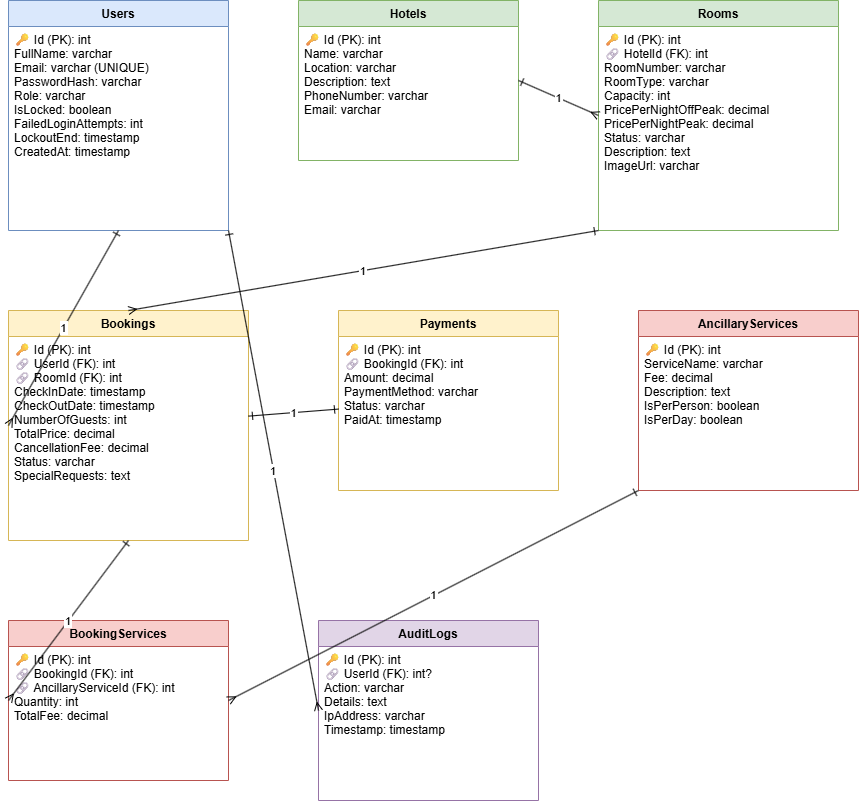

The diagram above was exported from draw.io. Its source (the exported page's mxGraphModel, read from the mxfile embedded in the PNG):
<mxGraphModel dx="1716" dy="890" grid="1" gridSize="10" guides="1" tooltips="1" connect="1" arrows="1" fold="1" page="1" pageScale="1" pageWidth="827" pageHeight="1169" math="0" shadow="0">
  <root>
    <mxCell id="0" />
    <mxCell id="1" parent="0" />
    <mxCell id="2" parent="1" style="swimlane;fontStyle=1;align=center;startSize=26;fillColor=#dae8fc;strokeColor=#6c8ebf;" value="Users" vertex="1">
      <mxGeometry height="230" width="220" x="30" y="30" as="geometry" />
    </mxCell>
    <mxCell id="3" parent="2" style="text;strokeColor=none;fillColor=none;align=left;verticalAlign=top;spacingLeft=4;" value="🔑 Id (PK): int&#10;FullName: varchar&#10;Email: varchar (UNIQUE)&#10;PasswordHash: varchar&#10;Role: varchar&#10;IsLocked: boolean&#10;FailedLoginAttempts: int&#10;LockoutEnd: timestamp&#10;CreatedAt: timestamp" vertex="1">
      <mxGeometry height="204" width="220" y="26" as="geometry" />
    </mxCell>
    <mxCell id="10" parent="1" style="swimlane;fontStyle=1;align=center;startSize=26;fillColor=#d5e8d4;strokeColor=#82b366;" value="Hotels" vertex="1">
      <mxGeometry height="160" width="220" x="320" y="30" as="geometry" />
    </mxCell>
    <mxCell id="11" parent="10" style="text;strokeColor=none;fillColor=none;align=left;verticalAlign=top;spacingLeft=4;" value="🔑 Id (PK): int&#10;Name: varchar&#10;Location: varchar&#10;Description: text&#10;PhoneNumber: varchar&#10;Email: varchar" vertex="1">
      <mxGeometry height="134" width="220" y="26" as="geometry" />
    </mxCell>
    <mxCell id="20" parent="1" style="swimlane;fontStyle=1;align=center;startSize=26;fillColor=#d5e8d4;strokeColor=#82b366;" value="Rooms" vertex="1">
      <mxGeometry height="230" width="240" x="620" y="30" as="geometry" />
    </mxCell>
    <mxCell id="21" parent="20" style="text;strokeColor=none;fillColor=none;align=left;verticalAlign=top;spacingLeft=4;" value="🔑 Id (PK): int&#10;🔗 HotelId (FK): int&#10;RoomNumber: varchar&#10;RoomType: varchar&#10;Capacity: int&#10;PricePerNightOffPeak: decimal&#10;PricePerNightPeak: decimal&#10;Status: varchar&#10;Description: text&#10;ImageUrl: varchar" vertex="1">
      <mxGeometry height="204" width="240" y="26" as="geometry" />
    </mxCell>
    <mxCell id="30" parent="1" style="swimlane;fontStyle=1;align=center;startSize=26;fillColor=#fff2cc;strokeColor=#d6b656;" value="Bookings" vertex="1">
      <mxGeometry height="230" width="240" x="30" y="340" as="geometry" />
    </mxCell>
    <mxCell id="31" parent="30" style="text;strokeColor=none;fillColor=none;align=left;verticalAlign=top;spacingLeft=4;" value="🔑 Id (PK): int&#10;🔗 UserId (FK): int&#10;🔗 RoomId (FK): int&#10;CheckInDate: timestamp&#10;CheckOutDate: timestamp&#10;NumberOfGuests: int&#10;TotalPrice: decimal&#10;CancellationFee: decimal&#10;Status: varchar&#10;SpecialRequests: text" vertex="1">
      <mxGeometry height="204" width="240" y="26" as="geometry" />
    </mxCell>
    <mxCell id="40" parent="1" style="swimlane;fontStyle=1;align=center;startSize=26;fillColor=#fff2cc;strokeColor=#d6b656;" value="Payments" vertex="1">
      <mxGeometry height="180" width="220" x="360" y="340" as="geometry" />
    </mxCell>
    <mxCell id="41" parent="40" style="text;strokeColor=none;fillColor=none;align=left;verticalAlign=top;spacingLeft=4;" value="🔑 Id (PK): int&#10;🔗 BookingId (FK): int&#10;Amount: decimal&#10;PaymentMethod: varchar&#10;Status: varchar&#10;PaidAt: timestamp" vertex="1">
      <mxGeometry height="154" width="220" y="26" as="geometry" />
    </mxCell>
    <mxCell id="50" parent="1" style="swimlane;fontStyle=1;align=center;startSize=26;fillColor=#f8cecc;strokeColor=#b85450;" value="AncillaryServices" vertex="1">
      <mxGeometry height="180" width="220" x="660" y="340" as="geometry" />
    </mxCell>
    <mxCell id="51" parent="50" style="text;strokeColor=none;fillColor=none;align=left;verticalAlign=top;spacingLeft=4;" value="🔑 Id (PK): int&#10;ServiceName: varchar&#10;Fee: decimal&#10;Description: text&#10;IsPerPerson: boolean&#10;IsPerDay: boolean" vertex="1">
      <mxGeometry height="154" width="220" y="26" as="geometry" />
    </mxCell>
    <mxCell id="60" parent="1" style="swimlane;fontStyle=1;align=center;startSize=26;fillColor=#f8cecc;strokeColor=#b85450;" value="BookingServices" vertex="1">
      <mxGeometry height="160" width="220" x="30" y="650" as="geometry" />
    </mxCell>
    <mxCell id="61" parent="60" style="text;strokeColor=none;fillColor=none;align=left;verticalAlign=top;spacingLeft=4;" value="🔑 Id (PK): int&#10;🔗 BookingId (FK): int&#10;🔗 AncillaryServiceId (FK): int&#10;Quantity: int&#10;TotalFee: decimal" vertex="1">
      <mxGeometry height="134" width="220" y="26" as="geometry" />
    </mxCell>
    <mxCell id="70" parent="1" style="swimlane;fontStyle=1;align=center;startSize=26;fillColor=#e1d5e7;strokeColor=#9673a6;" value="AuditLogs" vertex="1">
      <mxGeometry height="180" width="220" x="340" y="650" as="geometry" />
    </mxCell>
    <mxCell id="71" parent="70" style="text;strokeColor=none;fillColor=none;align=left;verticalAlign=top;spacingLeft=4;" value="🔑 Id (PK): int&#10;🔗 UserId (FK): int?&#10;Action: varchar&#10;Details: text&#10;IpAddress: varchar&#10;Timestamp: timestamp" vertex="1">
      <mxGeometry height="154" width="220" y="26" as="geometry" />
    </mxCell>
    <mxCell id="80" edge="1" parent="1" source="10" style="endArrow=ERmany;startArrow=ERone;exitX=1;exitY=0.5;entryX=0;entryY=0.5;" target="20" value="1">
      <mxGeometry relative="1" as="geometry" />
    </mxCell>
    <mxCell id="81" edge="1" parent="1" source="2" style="endArrow=ERmany;startArrow=ERone;exitX=0.5;exitY=1;entryX=0;entryY=0.5;" target="30" value="1">
      <mxGeometry relative="1" as="geometry" />
    </mxCell>
    <mxCell id="82" edge="1" parent="1" source="20" style="endArrow=ERmany;startArrow=ERone;exitX=0;exitY=1;entryX=0.5;entryY=0;" target="30" value="1">
      <mxGeometry relative="1" as="geometry" />
    </mxCell>
    <mxCell id="83" edge="1" parent="1" source="30" style="endArrow=ERone;startArrow=ERone;" target="40" value="1">
      <mxGeometry relative="1" as="geometry" />
    </mxCell>
    <mxCell id="84" edge="1" parent="1" source="30" style="endArrow=ERmany;startArrow=ERone;exitX=0.5;exitY=1;entryX=0;entryY=0.5;" target="60" value="1">
      <mxGeometry relative="1" as="geometry" />
    </mxCell>
    <mxCell id="85" edge="1" parent="1" source="50" style="endArrow=ERmany;startArrow=ERone;exitX=0;exitY=1;entryX=1;entryY=0.5;" target="60" value="1">
      <mxGeometry relative="1" as="geometry" />
    </mxCell>
    <mxCell id="86" edge="1" parent="1" source="2" style="endArrow=ERmany;startArrow=ERone;exitX=1;exitY=1;entryX=0;entryY=0.5;" target="70" value="1">
      <mxGeometry relative="1" as="geometry" />
    </mxCell>
  </root>
</mxGraphModel>